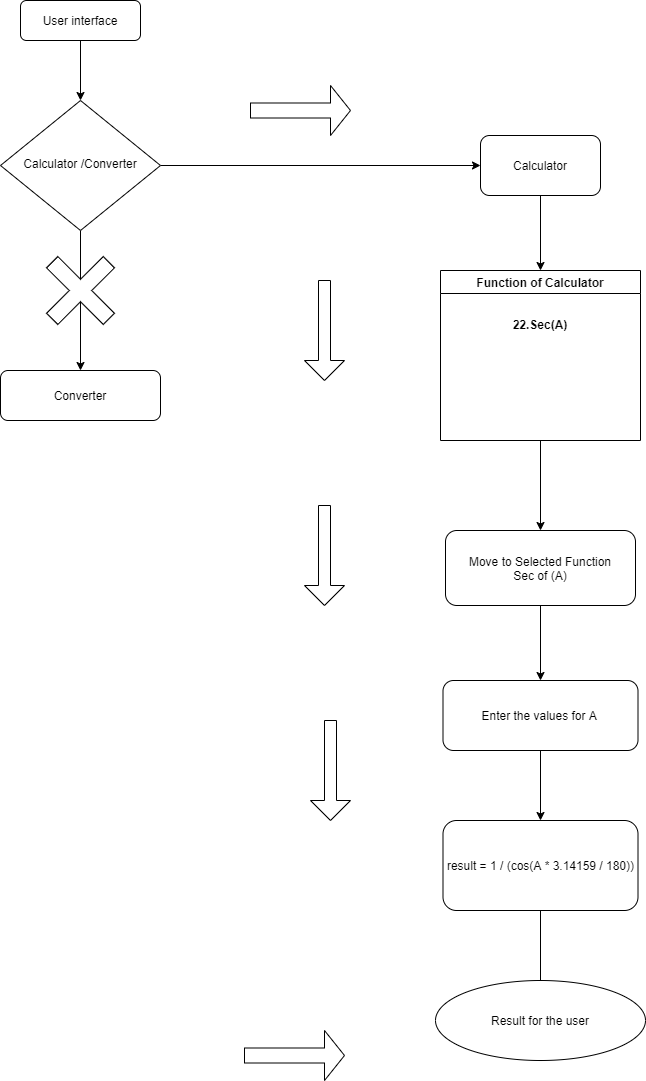

The diagram above was exported from draw.io. Its source (the exported page's mxGraphModel, read from the mxfile embedded in the PNG):
<mxGraphModel dx="460" dy="824" grid="1" gridSize="10" guides="1" tooltips="1" connect="1" arrows="1" fold="1" page="1" pageScale="1" pageWidth="827" pageHeight="1169" math="0" shadow="0">
  <root>
    <mxCell id="WIyWlLk6GJQsqaUBKTNV-0" />
    <mxCell id="WIyWlLk6GJQsqaUBKTNV-1" parent="WIyWlLk6GJQsqaUBKTNV-0" />
    <mxCell id="woiIGtfiR9zEG-T-wFo3-4" style="edgeStyle=orthogonalEdgeStyle;rounded=0;orthogonalLoop=1;jettySize=auto;html=1;exitX=0.5;exitY=1;exitDx=0;exitDy=0;entryX=0.5;entryY=0;entryDx=0;entryDy=0;" parent="WIyWlLk6GJQsqaUBKTNV-1" source="WIyWlLk6GJQsqaUBKTNV-3" target="WIyWlLk6GJQsqaUBKTNV-6" edge="1">
      <mxGeometry relative="1" as="geometry" />
    </mxCell>
    <mxCell id="WIyWlLk6GJQsqaUBKTNV-3" value="User interface&lt;br&gt;" style="rounded=1;whiteSpace=wrap;html=1;fontSize=12;glass=0;strokeWidth=1;shadow=0;" parent="WIyWlLk6GJQsqaUBKTNV-1" vertex="1">
      <mxGeometry x="90" y="30" width="120" height="40" as="geometry" />
    </mxCell>
    <mxCell id="woiIGtfiR9zEG-T-wFo3-5" style="edgeStyle=orthogonalEdgeStyle;rounded=0;orthogonalLoop=1;jettySize=auto;html=1;entryX=0;entryY=0.5;entryDx=0;entryDy=0;" parent="WIyWlLk6GJQsqaUBKTNV-1" source="WIyWlLk6GJQsqaUBKTNV-6" target="woiIGtfiR9zEG-T-wFo3-0" edge="1">
      <mxGeometry relative="1" as="geometry" />
    </mxCell>
    <mxCell id="3kft3gkb5o3B5D04hbvh-4" value="" style="edgeStyle=orthogonalEdgeStyle;rounded=0;orthogonalLoop=1;jettySize=auto;html=1;" parent="WIyWlLk6GJQsqaUBKTNV-1" source="WIyWlLk6GJQsqaUBKTNV-6" target="woiIGtfiR9zEG-T-wFo3-19" edge="1">
      <mxGeometry relative="1" as="geometry" />
    </mxCell>
    <mxCell id="WIyWlLk6GJQsqaUBKTNV-6" value="Calculator /Converter" style="rhombus;whiteSpace=wrap;html=1;shadow=0;fontFamily=Helvetica;fontSize=12;align=center;strokeWidth=1;spacing=6;spacingTop=-4;" parent="WIyWlLk6GJQsqaUBKTNV-1" vertex="1">
      <mxGeometry x="70" y="130" width="160" height="130" as="geometry" />
    </mxCell>
    <mxCell id="woiIGtfiR9zEG-T-wFo3-8" style="edgeStyle=orthogonalEdgeStyle;rounded=0;orthogonalLoop=1;jettySize=auto;html=1;exitX=0.5;exitY=1;exitDx=0;exitDy=0;entryX=0.5;entryY=0;entryDx=0;entryDy=0;" parent="WIyWlLk6GJQsqaUBKTNV-1" source="woiIGtfiR9zEG-T-wFo3-0" target="woiIGtfiR9zEG-T-wFo3-7" edge="1">
      <mxGeometry relative="1" as="geometry" />
    </mxCell>
    <mxCell id="woiIGtfiR9zEG-T-wFo3-0" value="Calculator" style="rounded=1;whiteSpace=wrap;html=1;" parent="WIyWlLk6GJQsqaUBKTNV-1" vertex="1">
      <mxGeometry x="550" y="165" width="120" height="60" as="geometry" />
    </mxCell>
    <mxCell id="woiIGtfiR9zEG-T-wFo3-13" style="edgeStyle=orthogonalEdgeStyle;rounded=0;orthogonalLoop=1;jettySize=auto;html=1;exitX=0.5;exitY=1;exitDx=0;exitDy=0;entryX=0.5;entryY=0;entryDx=0;entryDy=0;" parent="WIyWlLk6GJQsqaUBKTNV-1" source="woiIGtfiR9zEG-T-wFo3-7" target="woiIGtfiR9zEG-T-wFo3-10" edge="1">
      <mxGeometry relative="1" as="geometry" />
    </mxCell>
    <mxCell id="woiIGtfiR9zEG-T-wFo3-7" value="&#10;&#10;&#10;Function of Calculator&#10;&#10;&#10;22.Sec(A)" style="swimlane;" parent="WIyWlLk6GJQsqaUBKTNV-1" vertex="1">
      <mxGeometry x="510" y="300" width="200" height="170" as="geometry" />
    </mxCell>
    <mxCell id="woiIGtfiR9zEG-T-wFo3-12" style="edgeStyle=orthogonalEdgeStyle;rounded=0;orthogonalLoop=1;jettySize=auto;html=1;exitX=0.5;exitY=1;exitDx=0;exitDy=0;entryX=0.5;entryY=0;entryDx=0;entryDy=0;" parent="WIyWlLk6GJQsqaUBKTNV-1" source="woiIGtfiR9zEG-T-wFo3-10" target="woiIGtfiR9zEG-T-wFo3-11" edge="1">
      <mxGeometry relative="1" as="geometry" />
    </mxCell>
    <mxCell id="woiIGtfiR9zEG-T-wFo3-10" value="Move to Selected Function&lt;br&gt;Sec of (A)" style="rounded=1;whiteSpace=wrap;html=1;" parent="WIyWlLk6GJQsqaUBKTNV-1" vertex="1">
      <mxGeometry x="515" y="560" width="190" height="75" as="geometry" />
    </mxCell>
    <mxCell id="woiIGtfiR9zEG-T-wFo3-15" style="edgeStyle=orthogonalEdgeStyle;rounded=0;orthogonalLoop=1;jettySize=auto;html=1;entryX=0.5;entryY=0;entryDx=0;entryDy=0;" parent="WIyWlLk6GJQsqaUBKTNV-1" source="woiIGtfiR9zEG-T-wFo3-11" target="woiIGtfiR9zEG-T-wFo3-14" edge="1">
      <mxGeometry relative="1" as="geometry" />
    </mxCell>
    <mxCell id="woiIGtfiR9zEG-T-wFo3-11" value="Enter the values for A&amp;nbsp;" style="rounded=1;whiteSpace=wrap;html=1;" parent="WIyWlLk6GJQsqaUBKTNV-1" vertex="1">
      <mxGeometry x="512.5" y="710" width="195" height="70" as="geometry" />
    </mxCell>
    <mxCell id="woiIGtfiR9zEG-T-wFo3-17" value="" style="edgeStyle=orthogonalEdgeStyle;rounded=0;orthogonalLoop=1;jettySize=auto;html=1;" parent="WIyWlLk6GJQsqaUBKTNV-1" source="woiIGtfiR9zEG-T-wFo3-14" edge="1">
      <mxGeometry relative="1" as="geometry">
        <mxPoint x="610" y="1050" as="targetPoint" />
      </mxGeometry>
    </mxCell>
    <mxCell id="woiIGtfiR9zEG-T-wFo3-14" value="result = 1 / (cos(A * 3.14159 / 180))" style="rounded=1;whiteSpace=wrap;html=1;" parent="WIyWlLk6GJQsqaUBKTNV-1" vertex="1">
      <mxGeometry x="512.5" y="850" width="195" height="90" as="geometry" />
    </mxCell>
    <mxCell id="woiIGtfiR9zEG-T-wFo3-18" value="Result for the user" style="ellipse;whiteSpace=wrap;html=1;" parent="WIyWlLk6GJQsqaUBKTNV-1" vertex="1">
      <mxGeometry x="505" y="1010" width="210" height="80" as="geometry" />
    </mxCell>
    <mxCell id="woiIGtfiR9zEG-T-wFo3-19" value="Converter" style="rounded=1;whiteSpace=wrap;html=1;" parent="WIyWlLk6GJQsqaUBKTNV-1" vertex="1">
      <mxGeometry x="70" y="400" width="160" height="50" as="geometry" />
    </mxCell>
    <mxCell id="3kft3gkb5o3B5D04hbvh-5" value="" style="shape=cross;whiteSpace=wrap;html=1;rotation=-45;" parent="WIyWlLk6GJQsqaUBKTNV-1" vertex="1">
      <mxGeometry x="110" y="280" width="80" height="80" as="geometry" />
    </mxCell>
    <mxCell id="3kft3gkb5o3B5D04hbvh-6" value="" style="shape=singleArrow;direction=south;whiteSpace=wrap;html=1;" parent="WIyWlLk6GJQsqaUBKTNV-1" vertex="1">
      <mxGeometry x="374" y="310" width="40" height="100" as="geometry" />
    </mxCell>
    <mxCell id="3kft3gkb5o3B5D04hbvh-7" value="" style="shape=singleArrow;direction=south;whiteSpace=wrap;html=1;" parent="WIyWlLk6GJQsqaUBKTNV-1" vertex="1">
      <mxGeometry x="374" y="535" width="40" height="100" as="geometry" />
    </mxCell>
    <mxCell id="3kft3gkb5o3B5D04hbvh-8" value="" style="shape=singleArrow;direction=south;whiteSpace=wrap;html=1;" parent="WIyWlLk6GJQsqaUBKTNV-1" vertex="1">
      <mxGeometry x="380" y="750" width="40" height="100" as="geometry" />
    </mxCell>
    <mxCell id="3kft3gkb5o3B5D04hbvh-10" value="" style="shape=singleArrow;whiteSpace=wrap;html=1;" parent="WIyWlLk6GJQsqaUBKTNV-1" vertex="1">
      <mxGeometry x="314" y="1060" width="100" height="50" as="geometry" />
    </mxCell>
    <mxCell id="3kft3gkb5o3B5D04hbvh-11" value="" style="shape=singleArrow;whiteSpace=wrap;html=1;" parent="WIyWlLk6GJQsqaUBKTNV-1" vertex="1">
      <mxGeometry x="320" y="115" width="100" height="50" as="geometry" />
    </mxCell>
  </root>
</mxGraphModel>